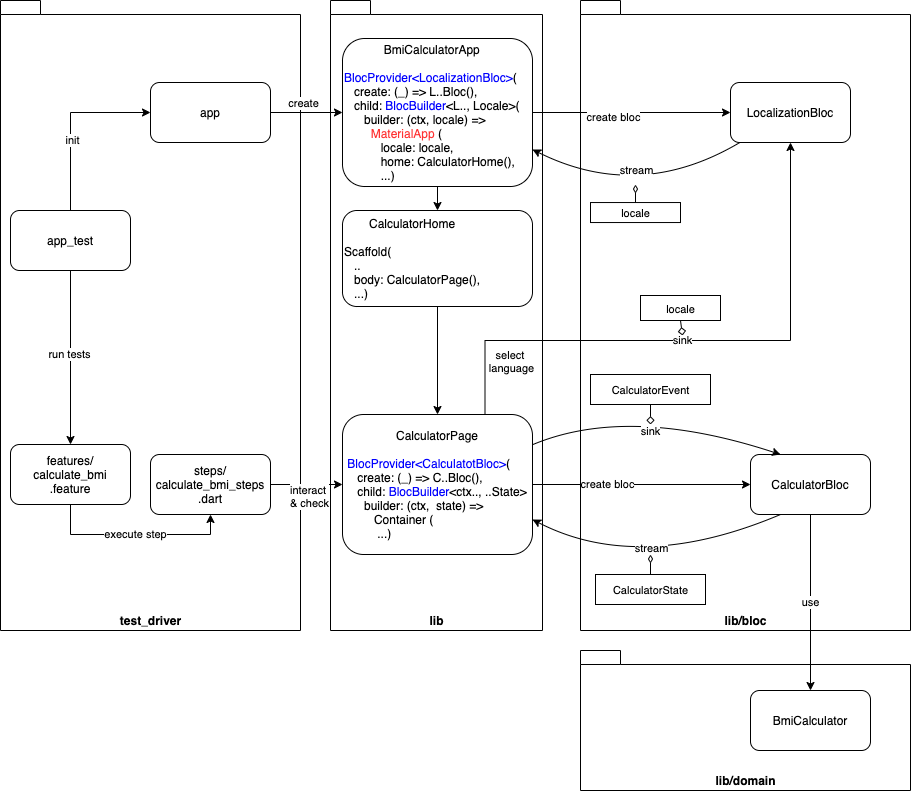

The diagram above was exported from draw.io. Its source (the exported page's mxGraphModel, read from the mxfile embedded in the PNG):
<mxGraphModel dx="1092" dy="816" grid="1" gridSize="10" guides="1" tooltips="1" connect="1" arrows="1" fold="1" page="1" pageScale="1" pageWidth="827" pageHeight="1169" math="0" shadow="0">
  <root>
    <mxCell id="0" />
    <mxCell id="1" parent="0" />
    <mxCell id="WTaM-rJuRC2N1R0aIPix-10" value="lib" style="shape=folder;fontStyle=1;spacingTop=10;tabWidth=40;tabHeight=14;tabPosition=left;html=1;verticalAlign=bottom;" parent="1" vertex="1">
      <mxGeometry x="340" width="212" height="630" as="geometry" />
    </mxCell>
    <mxCell id="8uSKSbnsuFyCZDpR5Abw-17" value="lib/bloc" style="shape=folder;fontStyle=1;spacingTop=10;tabWidth=40;tabHeight=14;tabPosition=left;html=1;verticalAlign=bottom;" parent="1" vertex="1">
      <mxGeometry x="590" width="330" height="630" as="geometry" />
    </mxCell>
    <mxCell id="8uSKSbnsuFyCZDpR5Abw-12" value="lib/domain" style="shape=folder;fontStyle=1;spacingTop=10;tabWidth=40;tabHeight=14;tabPosition=left;html=1;verticalAlign=bottom;" parent="1" vertex="1">
      <mxGeometry x="590" y="650" width="330" height="140" as="geometry" />
    </mxCell>
    <mxCell id="9mBkomu9EdnXLgmtEmoX-10" value="create bloc" style="edgeStyle=orthogonalEdgeStyle;rounded=0;orthogonalLoop=1;jettySize=auto;html=1;exitX=1;exitY=0.5;exitDx=0;exitDy=0;" parent="1" source="8uSKSbnsuFyCZDpR5Abw-1" target="8uSKSbnsuFyCZDpR5Abw-2" edge="1">
      <mxGeometry x="-0.3101" relative="1" as="geometry">
        <mxPoint x="538" y="420" as="sourcePoint" />
        <mxPoint as="offset" />
      </mxGeometry>
    </mxCell>
    <mxCell id="9mBkomu9EdnXLgmtEmoX-20" value="sink" style="edgeStyle=orthogonalEdgeStyle;rounded=0;orthogonalLoop=1;jettySize=auto;html=1;exitX=0.75;exitY=0;exitDx=0;exitDy=0;" parent="1" source="8uSKSbnsuFyCZDpR5Abw-1" target="9mBkomu9EdnXLgmtEmoX-11" edge="1">
      <mxGeometry x="-0.0611" relative="1" as="geometry">
        <Array as="points">
          <mxPoint x="495" y="340" />
          <mxPoint x="800" y="340" />
        </Array>
        <mxPoint as="offset" />
      </mxGeometry>
    </mxCell>
    <mxCell id="9mBkomu9EdnXLgmtEmoX-26" value="select&amp;nbsp;&lt;br&gt;language" style="edgeLabel;html=1;align=center;verticalAlign=middle;resizable=0;points=[];" parent="9mBkomu9EdnXLgmtEmoX-20" vertex="1" connectable="0">
      <mxGeometry x="-0.813" y="-2" relative="1" as="geometry">
        <mxPoint x="23.5" as="offset" />
      </mxGeometry>
    </mxCell>
    <mxCell id="8uSKSbnsuFyCZDpR5Abw-1" value="&lt;div&gt;&lt;span&gt;CalculatorPage&lt;/span&gt;&lt;/div&gt;&lt;div style=&quot;text-align: left&quot;&gt;&lt;br&gt;&lt;/div&gt;&lt;div style=&quot;text-align: left&quot;&gt;&lt;font color=&quot;#0000ff&quot;&gt;BlocProvider&amp;lt;CalculatotBloc&amp;gt;&lt;/font&gt;(&lt;/div&gt;&lt;div style=&quot;text-align: left&quot;&gt;&amp;nbsp; &amp;nbsp;create: (_) =&amp;gt; C..Bloc(),&lt;br&gt;&lt;/div&gt;&lt;div style=&quot;text-align: left&quot;&gt;&lt;span&gt;&amp;nbsp; &amp;nbsp;child:&amp;nbsp;&lt;/span&gt;&lt;font color=&quot;#0000ff&quot;&gt;BlocBuilder&lt;/font&gt;&amp;lt;ctx.., ..State&amp;gt;&lt;/div&gt;&lt;div style=&quot;text-align: left&quot;&gt;&amp;nbsp; &amp;nbsp; &amp;nbsp;builder: (ctx,&amp;nbsp; state) =&amp;gt;&lt;/div&gt;&lt;div style=&quot;text-align: left&quot;&gt;&amp;nbsp; &amp;nbsp; &amp;nbsp; &amp;nbsp; Container (&lt;/div&gt;&lt;div style=&quot;text-align: left&quot;&gt;&lt;span&gt;&amp;nbsp; &amp;nbsp; &amp;nbsp; &amp;nbsp; &amp;nbsp;...)&lt;/span&gt;&lt;br&gt;&lt;/div&gt;" style="rounded=1;whiteSpace=wrap;html=1;" parent="1" vertex="1">
      <mxGeometry x="352" y="414" width="190" height="140" as="geometry" />
    </mxCell>
    <mxCell id="8uSKSbnsuFyCZDpR5Abw-2" value="CalculatorBloc" style="rounded=1;whiteSpace=wrap;html=1;" parent="1" vertex="1">
      <mxGeometry x="760" y="454" width="120" height="60" as="geometry" />
    </mxCell>
    <mxCell id="8uSKSbnsuFyCZDpR5Abw-3" value="" style="curved=1;endArrow=classic;html=1;entryX=0.25;entryY=0;entryDx=0;entryDy=0;" parent="1" source="8uSKSbnsuFyCZDpR5Abw-1" target="8uSKSbnsuFyCZDpR5Abw-2" edge="1">
      <mxGeometry width="50" height="50" relative="1" as="geometry">
        <mxPoint x="538" y="449.7142857142858" as="sourcePoint" />
        <mxPoint x="778" y="404" as="targetPoint" />
        <Array as="points">
          <mxPoint x="638" y="404" />
        </Array>
      </mxGeometry>
    </mxCell>
    <mxCell id="8uSKSbnsuFyCZDpR5Abw-14" value="sink" style="edgeLabel;html=1;align=center;verticalAlign=middle;resizable=0;points=[];" parent="8uSKSbnsuFyCZDpR5Abw-3" vertex="1" connectable="0">
      <mxGeometry x="-0.1237" y="-19" relative="1" as="geometry">
        <mxPoint x="16.61" y="4.23" as="offset" />
      </mxGeometry>
    </mxCell>
    <mxCell id="8uSKSbnsuFyCZDpR5Abw-5" value="" style="curved=1;endArrow=classic;html=1;exitX=0.25;exitY=1;exitDx=0;exitDy=0;entryX=1;entryY=0.75;entryDx=0;entryDy=0;" parent="1" source="8uSKSbnsuFyCZDpR5Abw-2" target="8uSKSbnsuFyCZDpR5Abw-1" edge="1">
      <mxGeometry width="50" height="50" relative="1" as="geometry">
        <mxPoint x="628" y="634" as="sourcePoint" />
        <mxPoint x="530" y="514" as="targetPoint" />
        <Array as="points">
          <mxPoint x="648" y="574" />
        </Array>
      </mxGeometry>
    </mxCell>
    <mxCell id="8uSKSbnsuFyCZDpR5Abw-15" value="stream" style="edgeLabel;html=1;align=center;verticalAlign=middle;resizable=0;points=[];" parent="8uSKSbnsuFyCZDpR5Abw-5" vertex="1" connectable="0">
      <mxGeometry x="0.0657" y="-25" relative="1" as="geometry">
        <mxPoint x="14.219999999999999" as="offset" />
      </mxGeometry>
    </mxCell>
    <mxCell id="8uSKSbnsuFyCZDpR5Abw-7" value="BmiCalculator" style="rounded=1;whiteSpace=wrap;html=1;" parent="1" vertex="1">
      <mxGeometry x="760" y="690" width="120" height="60" as="geometry" />
    </mxCell>
    <mxCell id="8uSKSbnsuFyCZDpR5Abw-9" value="use" style="curved=1;endArrow=classic;html=1;entryX=0.5;entryY=0;entryDx=0;entryDy=0;exitX=0.5;exitY=1;exitDx=0;exitDy=0;" parent="1" source="8uSKSbnsuFyCZDpR5Abw-2" target="8uSKSbnsuFyCZDpR5Abw-7" edge="1">
      <mxGeometry width="50" height="50" relative="1" as="geometry">
        <mxPoint x="820" y="350" as="sourcePoint" />
        <mxPoint x="780" y="530" as="targetPoint" />
        <Array as="points" />
      </mxGeometry>
    </mxCell>
    <mxCell id="8uSKSbnsuFyCZDpR5Abw-18" value="&lt;span style=&quot;font-size: 11px ; background-color: rgb(255 , 255 , 255)&quot;&gt;CalculatorEvent&lt;/span&gt;" style="html=1;" parent="1" vertex="1">
      <mxGeometry x="600" y="374" width="120" height="30" as="geometry" />
    </mxCell>
    <mxCell id="8uSKSbnsuFyCZDpR5Abw-19" value="&lt;span style=&quot;font-size: 11px ; background-color: rgb(255 , 255 , 255)&quot;&gt;CalculatorState&lt;/span&gt;" style="html=1;" parent="1" vertex="1">
      <mxGeometry x="605" y="574" width="110" height="30" as="geometry" />
    </mxCell>
    <mxCell id="8uSKSbnsuFyCZDpR5Abw-22" value="" style="endArrow=none;endFill=0;endSize=12;html=1;entryX=0.5;entryY=1;entryDx=0;entryDy=0;startArrow=diamond;startFill=0;" parent="1" target="8uSKSbnsuFyCZDpR5Abw-18" edge="1">
      <mxGeometry width="160" relative="1" as="geometry">
        <mxPoint x="660" y="424" as="sourcePoint" />
        <mxPoint x="810" y="424" as="targetPoint" />
      </mxGeometry>
    </mxCell>
    <mxCell id="8uSKSbnsuFyCZDpR5Abw-23" value="" style="endArrow=none;endFill=0;endSize=12;html=1;entryX=0.5;entryY=0;entryDx=0;entryDy=0;startArrow=diamondThin;startFill=0;" parent="1" target="8uSKSbnsuFyCZDpR5Abw-19" edge="1">
      <mxGeometry width="160" relative="1" as="geometry">
        <mxPoint x="660" y="554" as="sourcePoint" />
        <mxPoint x="655" y="404" as="targetPoint" />
      </mxGeometry>
    </mxCell>
    <mxCell id="WTaM-rJuRC2N1R0aIPix-15" value="test_driver" style="shape=folder;fontStyle=1;spacingTop=10;tabWidth=40;tabHeight=14;tabPosition=left;html=1;verticalAlign=bottom;" parent="1" vertex="1">
      <mxGeometry x="10" width="300" height="630" as="geometry" />
    </mxCell>
    <mxCell id="WTaM-rJuRC2N1R0aIPix-16" value="app" style="rounded=1;whiteSpace=wrap;html=1;" parent="1" vertex="1">
      <mxGeometry x="160" y="82" width="120" height="60" as="geometry" />
    </mxCell>
    <mxCell id="WTaM-rJuRC2N1R0aIPix-17" value="" style="curved=1;endArrow=classic;html=1;exitX=1;exitY=0.5;exitDx=0;exitDy=0;entryX=0;entryY=0.5;entryDx=0;entryDy=0;" parent="1" source="WTaM-rJuRC2N1R0aIPix-16" target="WTaM-rJuRC2N1R0aIPix-19" edge="1">
      <mxGeometry width="50" height="50" relative="1" as="geometry">
        <mxPoint x="430" y="192" as="sourcePoint" />
        <mxPoint x="750" y="192" as="targetPoint" />
      </mxGeometry>
    </mxCell>
    <mxCell id="WTaM-rJuRC2N1R0aIPix-18" value="create" style="edgeLabel;html=1;align=center;verticalAlign=middle;resizable=0;points=[];" parent="WTaM-rJuRC2N1R0aIPix-17" vertex="1" connectable="0">
      <mxGeometry x="-0.1237" y="-19" relative="1" as="geometry">
        <mxPoint y="-29" as="offset" />
      </mxGeometry>
    </mxCell>
    <mxCell id="9mBkomu9EdnXLgmtEmoX-12" style="edgeStyle=orthogonalEdgeStyle;rounded=0;orthogonalLoop=1;jettySize=auto;html=1;exitX=1;exitY=0.5;exitDx=0;exitDy=0;entryX=0;entryY=0.5;entryDx=0;entryDy=0;" parent="1" source="WTaM-rJuRC2N1R0aIPix-19" target="9mBkomu9EdnXLgmtEmoX-11" edge="1">
      <mxGeometry relative="1" as="geometry">
        <mxPoint x="538" y="112" as="sourcePoint" />
      </mxGeometry>
    </mxCell>
    <mxCell id="9mBkomu9EdnXLgmtEmoX-13" value="create bloc" style="edgeLabel;html=1;align=center;verticalAlign=middle;resizable=0;points=[];" parent="9mBkomu9EdnXLgmtEmoX-12" vertex="1" connectable="0">
      <mxGeometry x="-0.1889" y="-4" relative="1" as="geometry">
        <mxPoint as="offset" />
      </mxGeometry>
    </mxCell>
    <mxCell id="WTaM-rJuRC2N1R0aIPix-19" value="&lt;div style=&quot;text-align: center&quot;&gt;BmiCalculatorApp&lt;/div&gt;&lt;div&gt;&lt;br&gt;&lt;font color=&quot;#0000ff&quot;&gt;BlocProvider&amp;lt;LocalizationBloc&amp;gt;&lt;/font&gt;(&lt;/div&gt;&lt;div&gt;&amp;nbsp; &amp;nbsp;create: (_) =&amp;gt; L..Bloc(),&lt;br&gt;&amp;nbsp; &amp;nbsp;child:&amp;nbsp;&lt;font color=&quot;#0000ff&quot;&gt;BlocBuilder&lt;/font&gt;&amp;lt;L.., Locale&amp;gt;(&lt;/div&gt;&lt;div&gt;&amp;nbsp; &amp;nbsp; &amp;nbsp; builder: (ctx, locale) =&amp;gt;&lt;/div&gt;&lt;div&gt;&amp;nbsp; &amp;nbsp; &amp;nbsp; &amp;nbsp; &lt;font color=&quot;#ff3333&quot;&gt;MaterialApp&lt;/font&gt; (&lt;/div&gt;&lt;div&gt;&amp;nbsp; &amp;nbsp; &amp;nbsp; &amp;nbsp; &amp;nbsp; &amp;nbsp;locale: locale,&lt;/div&gt;&lt;div&gt;&amp;nbsp; &amp;nbsp; &amp;nbsp; &amp;nbsp; &amp;nbsp; &amp;nbsp;home: CalculatorHome(),&lt;/div&gt;&lt;div&gt;&amp;nbsp; &amp;nbsp; &amp;nbsp; &amp;nbsp; &amp;nbsp; &amp;nbsp;...)&lt;/div&gt;" style="rounded=1;whiteSpace=wrap;html=1;align=left;" parent="1" vertex="1">
      <mxGeometry x="352" y="38" width="190" height="148" as="geometry" />
    </mxCell>
    <mxCell id="WTaM-rJuRC2N1R0aIPix-20" value="" style="curved=1;endArrow=classic;html=1;" parent="1" source="WTaM-rJuRC2N1R0aIPix-19" target="9mBkomu9EdnXLgmtEmoX-28" edge="1">
      <mxGeometry width="50" height="50" relative="1" as="geometry">
        <mxPoint x="449" y="190" as="sourcePoint" />
        <mxPoint x="407" y="200" as="targetPoint" />
      </mxGeometry>
    </mxCell>
    <mxCell id="WTaM-rJuRC2N1R0aIPix-22" value="" style="curved=1;endArrow=classic;html=1;exitX=1;exitY=0.5;exitDx=0;exitDy=0;entryX=0;entryY=0.5;entryDx=0;entryDy=0;" parent="1" source="9mBkomu9EdnXLgmtEmoX-8" target="8uSKSbnsuFyCZDpR5Abw-1" edge="1">
      <mxGeometry width="50" height="50" relative="1" as="geometry">
        <mxPoint x="290" y="394" as="sourcePoint" />
        <mxPoint x="370" y="394" as="targetPoint" />
      </mxGeometry>
    </mxCell>
    <mxCell id="WTaM-rJuRC2N1R0aIPix-23" value="interact &lt;br&gt;&lt;div style=&quot;text-align: left&quot;&gt;&amp;amp; check&lt;/div&gt;" style="edgeLabel;html=1;align=center;verticalAlign=middle;resizable=0;points=[];" parent="WTaM-rJuRC2N1R0aIPix-22" vertex="1" connectable="0">
      <mxGeometry x="-0.1237" y="-19" relative="1" as="geometry">
        <mxPoint x="6.78" y="-7.85" as="offset" />
      </mxGeometry>
    </mxCell>
    <mxCell id="9mBkomu9EdnXLgmtEmoX-4" style="edgeStyle=orthogonalEdgeStyle;rounded=0;orthogonalLoop=1;jettySize=auto;html=1;exitX=0.5;exitY=0;exitDx=0;exitDy=0;entryX=0;entryY=0.5;entryDx=0;entryDy=0;" parent="1" source="9mBkomu9EdnXLgmtEmoX-1" target="WTaM-rJuRC2N1R0aIPix-16" edge="1">
      <mxGeometry relative="1" as="geometry">
        <mxPoint x="80" y="132" as="sourcePoint" />
      </mxGeometry>
    </mxCell>
    <mxCell id="9mBkomu9EdnXLgmtEmoX-6" value="init" style="edgeLabel;html=1;align=center;verticalAlign=middle;resizable=0;points=[];" parent="9mBkomu9EdnXLgmtEmoX-4" vertex="1" connectable="0">
      <mxGeometry x="-0.2" y="-1" relative="1" as="geometry">
        <mxPoint as="offset" />
      </mxGeometry>
    </mxCell>
    <mxCell id="9mBkomu9EdnXLgmtEmoX-5" style="edgeStyle=orthogonalEdgeStyle;rounded=0;orthogonalLoop=1;jettySize=auto;html=1;exitX=0.5;exitY=1;exitDx=0;exitDy=0;entryX=0.5;entryY=0;entryDx=0;entryDy=0;" parent="1" source="9mBkomu9EdnXLgmtEmoX-1" target="9mBkomu9EdnXLgmtEmoX-2" edge="1">
      <mxGeometry relative="1" as="geometry">
        <mxPoint x="80" y="330" as="sourcePoint" />
      </mxGeometry>
    </mxCell>
    <mxCell id="9mBkomu9EdnXLgmtEmoX-7" value="run tests" style="edgeLabel;html=1;align=center;verticalAlign=middle;resizable=0;points=[];" parent="9mBkomu9EdnXLgmtEmoX-5" vertex="1" connectable="0">
      <mxGeometry x="-0.0476" y="-2" relative="1" as="geometry">
        <mxPoint as="offset" />
      </mxGeometry>
    </mxCell>
    <mxCell id="9mBkomu9EdnXLgmtEmoX-1" value="app_test" style="rounded=1;whiteSpace=wrap;html=1;" parent="1" vertex="1">
      <mxGeometry x="20" y="210" width="120" height="60" as="geometry" />
    </mxCell>
    <mxCell id="9mBkomu9EdnXLgmtEmoX-9" value="execute step" style="edgeStyle=orthogonalEdgeStyle;rounded=0;orthogonalLoop=1;jettySize=auto;html=1;exitX=0.5;exitY=1;exitDx=0;exitDy=0;entryX=0.5;entryY=1;entryDx=0;entryDy=0;" parent="1" source="9mBkomu9EdnXLgmtEmoX-2" target="9mBkomu9EdnXLgmtEmoX-8" edge="1">
      <mxGeometry relative="1" as="geometry" />
    </mxCell>
    <mxCell id="9mBkomu9EdnXLgmtEmoX-2" value="features/&lt;br&gt;calculate_bmi&lt;br&gt;.feature" style="rounded=1;whiteSpace=wrap;html=1;" parent="1" vertex="1">
      <mxGeometry x="20" y="444" width="120" height="60" as="geometry" />
    </mxCell>
    <mxCell id="9mBkomu9EdnXLgmtEmoX-8" value="steps/&lt;br&gt;calculate_bmi_steps&lt;br&gt;.dart" style="rounded=1;whiteSpace=wrap;html=1;" parent="1" vertex="1">
      <mxGeometry x="160" y="454" width="120" height="60" as="geometry" />
    </mxCell>
    <mxCell id="9mBkomu9EdnXLgmtEmoX-11" value="LocalizationBloc" style="rounded=1;whiteSpace=wrap;html=1;" parent="1" vertex="1">
      <mxGeometry x="740" y="82" width="120" height="60" as="geometry" />
    </mxCell>
    <mxCell id="9mBkomu9EdnXLgmtEmoX-14" value="" style="curved=1;endArrow=classic;html=1;entryX=1;entryY=0.75;entryDx=0;entryDy=0;" parent="1" source="9mBkomu9EdnXLgmtEmoX-11" target="WTaM-rJuRC2N1R0aIPix-19" edge="1">
      <mxGeometry width="50" height="50" relative="1" as="geometry">
        <mxPoint x="788" y="142" as="sourcePoint" />
        <mxPoint x="538" y="150.39999999999998" as="targetPoint" />
        <Array as="points">
          <mxPoint x="648" y="202" />
        </Array>
      </mxGeometry>
    </mxCell>
    <mxCell id="9mBkomu9EdnXLgmtEmoX-15" value="stream" style="edgeLabel;html=1;align=center;verticalAlign=middle;resizable=0;points=[];" parent="9mBkomu9EdnXLgmtEmoX-14" vertex="1" connectable="0">
      <mxGeometry x="0.0657" y="-25" relative="1" as="geometry">
        <mxPoint x="-6.809999999999999" y="-5.96" as="offset" />
      </mxGeometry>
    </mxCell>
    <mxCell id="9mBkomu9EdnXLgmtEmoX-16" value="&lt;span style=&quot;font-size: 11px ; background-color: rgb(255 , 255 , 255)&quot;&gt;locale&lt;/span&gt;" style="html=1;" parent="1" vertex="1">
      <mxGeometry x="600" y="202.04" width="90" height="20" as="geometry" />
    </mxCell>
    <mxCell id="9mBkomu9EdnXLgmtEmoX-17" value="" style="endArrow=none;endFill=0;endSize=12;html=1;entryX=0.5;entryY=0;entryDx=0;entryDy=0;startArrow=diamondThin;startFill=0;" parent="1" target="9mBkomu9EdnXLgmtEmoX-16" edge="1">
      <mxGeometry width="160" relative="1" as="geometry">
        <mxPoint x="645" y="184.04" as="sourcePoint" />
        <mxPoint x="640" y="34.04" as="targetPoint" />
      </mxGeometry>
    </mxCell>
    <mxCell id="9mBkomu9EdnXLgmtEmoX-23" value="&lt;span style=&quot;font-size: 11px ; background-color: rgb(255 , 255 , 255)&quot;&gt;locale&lt;/span&gt;" style="html=1;" parent="1" vertex="1">
      <mxGeometry x="650" y="295" width="80" height="25" as="geometry" />
    </mxCell>
    <mxCell id="9mBkomu9EdnXLgmtEmoX-24" value="" style="endArrow=none;endFill=0;endSize=12;html=1;entryX=0.5;entryY=1;entryDx=0;entryDy=0;startArrow=diamond;startFill=0;" parent="1" target="9mBkomu9EdnXLgmtEmoX-23" edge="1">
      <mxGeometry width="160" relative="1" as="geometry">
        <mxPoint x="692" y="335" as="sourcePoint" />
        <mxPoint x="859" y="332.88" as="targetPoint" />
      </mxGeometry>
    </mxCell>
    <mxCell id="9mBkomu9EdnXLgmtEmoX-30" value="" style="edgeStyle=orthogonalEdgeStyle;rounded=0;orthogonalLoop=1;jettySize=auto;html=1;exitX=0.5;exitY=1;exitDx=0;exitDy=0;" parent="1" source="9mBkomu9EdnXLgmtEmoX-28" target="8uSKSbnsuFyCZDpR5Abw-1" edge="1">
      <mxGeometry relative="1" as="geometry">
        <mxPoint x="447" y="370" as="sourcePoint" />
      </mxGeometry>
    </mxCell>
    <mxCell id="9mBkomu9EdnXLgmtEmoX-28" value="&lt;div style=&quot;text-align: center&quot;&gt;CalculatorHome&lt;/div&gt;&lt;div&gt;&lt;br&gt;Scaffold(&lt;/div&gt;&lt;div&gt;&amp;nbsp; &amp;nbsp;..&lt;/div&gt;&lt;div&gt;&amp;nbsp; &amp;nbsp;body: CalculatorPage(),&lt;br&gt;&lt;/div&gt;&lt;div&gt;&amp;nbsp; &amp;nbsp;...)&lt;/div&gt;" style="rounded=1;whiteSpace=wrap;html=1;align=left;" parent="1" vertex="1">
      <mxGeometry x="352" y="210" width="190" height="96" as="geometry" />
    </mxCell>
  </root>
</mxGraphModel>